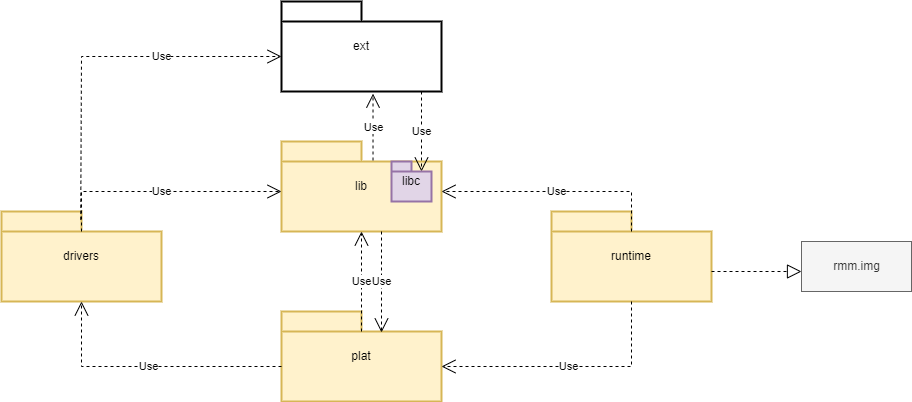

The diagram above was exported from draw.io. Its source (the exported page's mxGraphModel, read from the mxfile embedded in the PNG):
<mxGraphModel dx="660" dy="1766" grid="1" gridSize="10" guides="1" tooltips="1" connect="1" arrows="1" fold="1" page="1" pageScale="1.5" pageWidth="500" pageHeight="500" background="none" math="0" shadow="0">
  <root>
    <mxCell id="0" style=";html=1;" />
    <mxCell id="1" style=";html=1;" parent="0" />
    <mxCell id="zDCISQiHhBLQGyRu9-OM-1" value="lib" style="shape=folder;tabWidth=80;tabHeight=20;tabPosition=left;strokeWidth=2;html=1;whiteSpace=wrap;align=center;fillColor=#fff2cc;strokeColor=#d6b656;" parent="1" vertex="1">
      <mxGeometry x="310" y="-560" width="160" height="90" as="geometry" />
    </mxCell>
    <mxCell id="zDCISQiHhBLQGyRu9-OM-2" value="plat" style="shape=folder;tabWidth=80;tabHeight=20;tabPosition=left;strokeWidth=2;html=1;whiteSpace=wrap;align=center;fillColor=#fff2cc;strokeColor=#d6b656;" parent="1" vertex="1">
      <mxGeometry x="310" y="-390" width="160" height="90" as="geometry" />
    </mxCell>
    <mxCell id="zDCISQiHhBLQGyRu9-OM-3" value="drivers" style="shape=folder;tabWidth=80;tabHeight=20;tabPosition=left;strokeWidth=2;html=1;whiteSpace=wrap;align=center;fillColor=#fff2cc;strokeColor=#d6b656;" parent="1" vertex="1">
      <mxGeometry x="30" y="-490" width="160" height="90" as="geometry" />
    </mxCell>
    <mxCell id="zDCISQiHhBLQGyRu9-OM-4" value="runtime" style="shape=folder;tabWidth=80;tabHeight=20;tabPosition=left;strokeWidth=2;html=1;whiteSpace=wrap;align=center;fillColor=#fff2cc;strokeColor=#d6b656;" parent="1" vertex="1">
      <mxGeometry x="580" y="-490" width="160" height="90" as="geometry" />
    </mxCell>
    <mxCell id="zDCISQiHhBLQGyRu9-OM-5" value="ext" style="shape=folder;tabWidth=80;tabHeight=20;tabPosition=left;strokeWidth=2;html=1;whiteSpace=wrap;align=center;" parent="1" vertex="1">
      <mxGeometry x="310" y="-700" width="160" height="90" as="geometry" />
    </mxCell>
    <mxCell id="zDCISQiHhBLQGyRu9-OM-6" value="Use" style="endArrow=open;endSize=12;dashed=1;html=1;rounded=0;entryX=0.5;entryY=1;entryDx=0;entryDy=0;entryPerimeter=0;exitX=0;exitY=0;exitDx=80;exitDy=20;exitPerimeter=0;" parent="1" source="zDCISQiHhBLQGyRu9-OM-2" target="zDCISQiHhBLQGyRu9-OM-1" edge="1">
      <mxGeometry width="160" relative="1" as="geometry">
        <mxPoint x="290" y="-440" as="sourcePoint" />
        <mxPoint x="450" y="-440" as="targetPoint" />
      </mxGeometry>
    </mxCell>
    <mxCell id="zDCISQiHhBLQGyRu9-OM-7" value="Use" style="endArrow=open;endSize=12;dashed=1;html=1;rounded=0;entryX=0.5;entryY=1;entryDx=0;entryDy=0;entryPerimeter=0;exitX=0;exitY=0;exitDx=0;exitDy=55;exitPerimeter=0;" parent="1" source="zDCISQiHhBLQGyRu9-OM-2" target="zDCISQiHhBLQGyRu9-OM-3" edge="1">
      <mxGeometry width="160" relative="1" as="geometry">
        <mxPoint x="300" y="-330" as="sourcePoint" />
        <mxPoint x="90" y="-390" as="targetPoint" />
        <Array as="points">
          <mxPoint x="110" y="-335" />
        </Array>
      </mxGeometry>
    </mxCell>
    <mxCell id="zDCISQiHhBLQGyRu9-OM-8" value="Use" style="endArrow=open;endSize=12;dashed=1;html=1;rounded=0;exitX=0;exitY=0;exitDx=80;exitDy=20;exitPerimeter=0;" parent="1" source="zDCISQiHhBLQGyRu9-OM-3" edge="1">
      <mxGeometry width="160" relative="1" as="geometry">
        <mxPoint x="410" y="-350" as="sourcePoint" />
        <mxPoint x="310" y="-510" as="targetPoint" />
        <Array as="points">
          <mxPoint x="110" y="-510" />
        </Array>
      </mxGeometry>
    </mxCell>
    <mxCell id="zDCISQiHhBLQGyRu9-OM-9" value="Use" style="endArrow=open;endSize=12;dashed=1;html=1;rounded=0;entryX=0;entryY=0;entryDx=30;entryDy=10;entryPerimeter=0;" parent="1" target="3" edge="1">
      <mxGeometry width="160" relative="1" as="geometry">
        <mxPoint x="450" y="-610" as="sourcePoint" />
        <mxPoint x="420" y="-440" as="targetPoint" />
      </mxGeometry>
    </mxCell>
    <mxCell id="zDCISQiHhBLQGyRu9-OM-10" value="Use" style="endArrow=open;endSize=12;dashed=1;html=1;rounded=0;exitX=0;exitY=0;exitDx=80;exitDy=20;exitPerimeter=0;" parent="1" source="zDCISQiHhBLQGyRu9-OM-4" edge="1">
      <mxGeometry width="160" relative="1" as="geometry">
        <mxPoint x="570" y="-450" as="sourcePoint" />
        <mxPoint x="470" y="-510" as="targetPoint" />
        <Array as="points">
          <mxPoint x="660" y="-510" />
        </Array>
      </mxGeometry>
    </mxCell>
    <mxCell id="zDCISQiHhBLQGyRu9-OM-11" value="Use" style="endArrow=open;endSize=12;dashed=1;html=1;rounded=0;entryX=0;entryY=0;entryDx=160;entryDy=55;entryPerimeter=0;exitX=0.5;exitY=1;exitDx=0;exitDy=0;exitPerimeter=0;" parent="1" source="zDCISQiHhBLQGyRu9-OM-4" target="zDCISQiHhBLQGyRu9-OM-2" edge="1">
      <mxGeometry width="160" relative="1" as="geometry">
        <mxPoint x="440" y="-320" as="sourcePoint" />
        <mxPoint x="440" y="-420" as="targetPoint" />
        <Array as="points">
          <mxPoint x="660" y="-335" />
        </Array>
      </mxGeometry>
    </mxCell>
    <mxCell id="zDCISQiHhBLQGyRu9-OM-12" value="Use" style="endArrow=open;endSize=12;dashed=1;html=1;rounded=0;exitX=0.495;exitY=0.091;exitDx=0;exitDy=0;exitPerimeter=0;entryX=0;entryY=0;entryDx=0;entryDy=55;entryPerimeter=0;" parent="1" source="zDCISQiHhBLQGyRu9-OM-3" target="zDCISQiHhBLQGyRu9-OM-5" edge="1">
      <mxGeometry x="0.3392" width="160" relative="1" as="geometry">
        <mxPoint x="450" y="-310" as="sourcePoint" />
        <mxPoint x="300" y="-650" as="targetPoint" />
        <Array as="points">
          <mxPoint x="110" y="-645" />
        </Array>
        <mxPoint as="offset" />
      </mxGeometry>
    </mxCell>
    <mxCell id="zDCISQiHhBLQGyRu9-OM-13" value="" style="endArrow=block;dashed=1;endFill=0;endSize=12;html=1;rounded=0;" parent="1" edge="1">
      <mxGeometry width="160" relative="1" as="geometry">
        <mxPoint x="740" y="-430" as="sourcePoint" />
        <mxPoint x="830" y="-430" as="targetPoint" />
      </mxGeometry>
    </mxCell>
    <mxCell id="zDCISQiHhBLQGyRu9-OM-14" value="rmm.img" style="html=1;fillColor=#f5f5f5;fontColor=#333333;strokeColor=#666666;" parent="1" vertex="1">
      <mxGeometry x="830" y="-460" width="110" height="50" as="geometry" />
    </mxCell>
    <mxCell id="2" value="Use" style="endArrow=open;endSize=12;dashed=1;html=1;rounded=0;entryX=0.572;entryY=1.024;entryDx=0;entryDy=0;entryPerimeter=0;exitX=0.572;exitY=0.211;exitDx=0;exitDy=0;exitPerimeter=0;" parent="1" source="zDCISQiHhBLQGyRu9-OM-1" target="zDCISQiHhBLQGyRu9-OM-5" edge="1">
      <mxGeometry width="160" relative="1" as="geometry">
        <mxPoint x="438" y="-530" as="sourcePoint" />
        <mxPoint x="421" y="-610" as="targetPoint" />
        <Array as="points" />
      </mxGeometry>
    </mxCell>
    <mxCell id="3" value="libc" style="shape=folder;tabWidth=20;tabHeight=10;tabPosition=left;strokeWidth=2;html=1;whiteSpace=wrap;align=center;fillColor=#e1d5e7;strokeColor=#9673a6;" parent="1" vertex="1">
      <mxGeometry x="420" y="-540" width="40" height="40" as="geometry" />
    </mxCell>
    <mxCell id="4" value="Use" style="endArrow=open;endSize=12;dashed=1;html=1;rounded=0;entryX=0.625;entryY=0.233;entryDx=0;entryDy=0;entryPerimeter=0;" edge="1" parent="1" target="zDCISQiHhBLQGyRu9-OM-2">
      <mxGeometry width="160" relative="1" as="geometry">
        <mxPoint x="410" y="-470" as="sourcePoint" />
        <mxPoint x="410" y="-390" as="targetPoint" />
      </mxGeometry>
    </mxCell>
  </root>
</mxGraphModel>